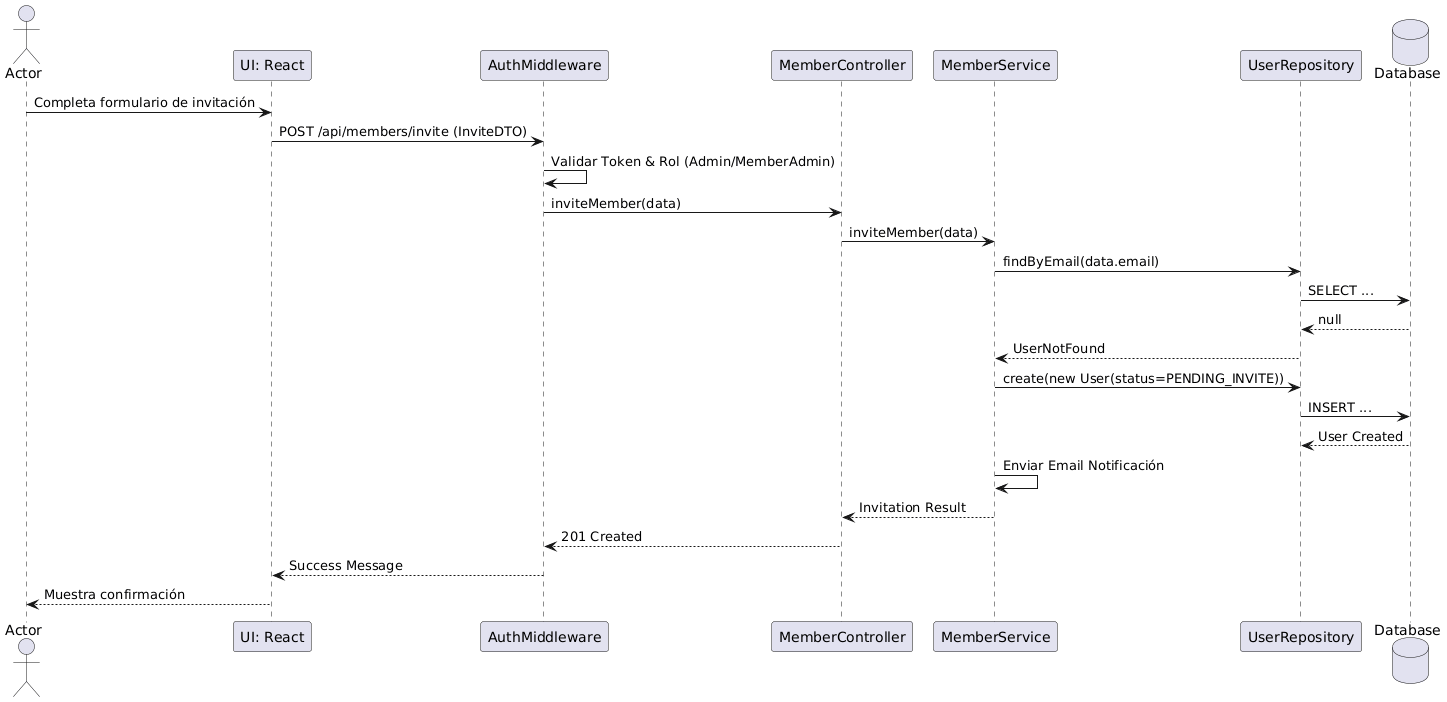

The diagram above was rendered by PlantUML. Its source (embedded in the PNG):
@startuml
actor Actor
participant "UI: React" as UI
participant "AuthMiddleware" as Auth
participant "MemberController" as Ctrl
participant "MemberService" as Svc
participant "UserRepository" as Repo
database "Database" as DB

Actor -> UI: Completa formulario de invitación
UI -> Auth: POST /api/members/invite (InviteDTO)
Auth -> Auth: Validar Token & Rol (Admin/MemberAdmin)
Auth -> Ctrl: inviteMember(data)
Ctrl -> Svc: inviteMember(data)
Svc -> Repo: findByEmail(data.email)
Repo -> DB: SELECT ...
DB --> Repo: null
Repo --> Svc: UserNotFound
Svc -> Repo: create(new User(status=PENDING_INVITE))
Repo -> DB: INSERT ...
DB --> Repo: User Created
Svc -> Svc: Enviar Email Notificación
Svc --> Ctrl: Invitation Result
Ctrl --> Auth: 201 Created
Auth --> UI: Success Message
UI --> Actor: Muestra confirmación
@enduml